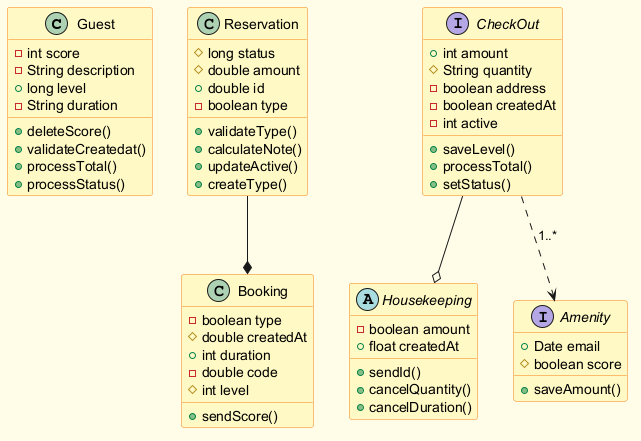

The diagram above was rendered by PlantUML. Its source (embedded in the PNG):
@startuml
skinparam backgroundColor #FFFDE7
skinparam classBackgroundColor #FFF9C4
skinparam classBorderColor #F57F17
class Guest {
  -int score
  -String description
  +long level
  -String duration
  +deleteScore()
  +validateCreatedat()
  +processTotal()
  +processStatus()
}
class Reservation {
  #long status
  #double amount
  +double id
  -boolean type
  +validateType()
  +calculateNote()
  +updateActive()
  +createType()
}
abstract class Housekeeping {
  -boolean amount
  +float createdAt
  +sendId()
  +cancelQuantity()
  +cancelDuration()
}
interface CheckOut {
  +int amount
  #String quantity
  -boolean address
  -boolean createdAt
  -int active
  +saveLevel()
  +processTotal()
  +setStatus()
}
class Booking {
  -boolean type
  #double createdAt
  +int duration
  -double code
  #int level
  +sendScore()
}
interface Amenity {
  +Date email
  #boolean score
  +saveAmount()
}
Reservation --* Booking
CheckOut --o Housekeeping
CheckOut ..> Amenity : "1..*"
@enduml